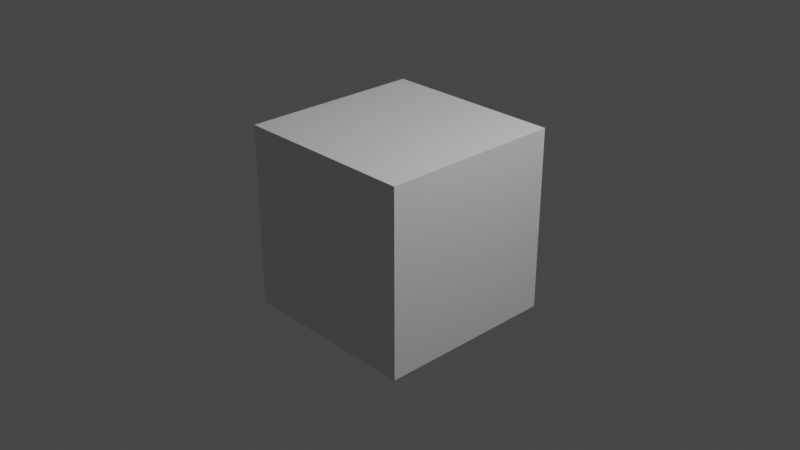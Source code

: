 # Source: over_on_action.blend  (saved by Blender 3.0.8; exported with 4.5.12 LTS)
import bpy
from mathutils import Matrix  # noqa: F401  (used for matrix-valued properties, if any)

bpy.ops.wm.read_factory_settings(use_empty=True)
scene = bpy.context.scene
scene.name = 'Scene'

# ---- collections
col_collection = bpy.data.collections.new('Collection'); scene.collection.children.link(col_collection)

# ---- materials (node trees are filled in below, after node groups)
mat_material = bpy.data.materials.new('Material')
mat_material.alpha_threshold = 0.0
mat_material.use_transparent_shadow = False
mat_material.line_color = (0.0, 0.0, 0.0, 1.0)
mat_material_001 = bpy.data.materials.new('Material.001')
mat_material_001.use_transparent_shadow = False

# ---- material node trees
mat_material.use_nodes = True; mat_material.node_tree.nodes.clear()
_N = mat_material.node_tree.nodes; _L = mat_material.node_tree.links
n0 = _N.new('ShaderNodeOutputMaterial'); n0.name = 'Material Output'; n0.location = (300, 300)
n1 = _N.new('ShaderNodeBsdfPrincipled'); n1.name = 'Principled BSDF'; n1.location = (10, 300)
n1.distribution = 'GGX'
n1.subsurface_method = 'BURLEY'
n1.inputs[2].default_value = 0.4
n1.inputs[3].default_value = 1.45
n1.inputs[27].default_value = (0.0, 0.0, 0.0, 1.0)
n1.inputs[28].default_value = 1.0
_L.new(n1.outputs[0], n0.inputs[0])
n0.is_active_output = True
mat_material_001.use_nodes = True; mat_material_001.node_tree.nodes.clear()
_N = mat_material_001.node_tree.nodes; _L = mat_material_001.node_tree.links
n0 = _N.new('ShaderNodeBsdfPrincipled'); n0.name = 'Principled BSDF'; n0.location = (10, 300)
n0.distribution = 'GGX'
n0.subsurface_method = 'BURLEY'
n0.inputs[0].default_value = (0.01315, 0.0, 0.8, 1.0)
n0.inputs[3].default_value = 1.45
n0.inputs[27].default_value = (0.0, 0.0, 0.0, 1.0)
n0.inputs[28].default_value = 1.0
n1 = _N.new('ShaderNodeOutputMaterial'); n1.name = 'Material Output'; n1.location = (300, 300)
_L.new(n0.outputs[0], n1.inputs[0])
n1.is_active_output = True

# ---- world
world_world = bpy.data.worlds.new('World'); scene.world = world_world
world_world.use_nodes = True; world_world.node_tree.nodes.clear()
_N = world_world.node_tree.nodes; _L = world_world.node_tree.links
n0 = _N.new('ShaderNodeOutputWorld'); n0.name = 'World Output'; n0.location = (300, 300)
n1 = _N.new('ShaderNodeBackground'); n1.name = 'Background'; n1.location = (10, 300)
n1.inputs[0].default_value = (0.05088, 0.05088, 0.05088, 1.0)
_L.new(n1.outputs[0], n0.inputs[0])
n0.is_active_output = True
world_world.color = (0.05088, 0.05088, 0.05088)
world_world.use_sun_shadow = False
world_world.sun_shadow_jitter_overblur = 0.0

# ---- cameras
cam_camera = bpy.data.cameras.new('Camera')
cam_camera.clip_end = 100.0
cam_camera.ortho_scale = 7.314

# ---- lights
light_light = bpy.data.lights.new('Light', 'POINT')
light_light.transmission_factor = 0.0
light_light.energy = 1000.0
light_light.shadow_soft_size = 0.1
light_light.shadow_maximum_resolution = 0.006
light_light.use_absolute_resolution = True

# ---- meshes
me_cube = bpy.data.meshes.new('Cube')
me_cube.from_pydata([(1.0, 1.0, 1.0), (1.0, 1.0, -1.0), (1.0, -1.0, 1.0), (1.0, -1.0, -1.0), (-1.0, 1.0, 1.0), (-1.0, 1.0, -1.0), (-1.0, -1.0, 1.0), (-1.0, -1.0, -1.0)], [], [(0, 4, 6, 2), (3, 2, 6, 7), (7, 6, 4, 5), (5, 1, 3, 7), (1, 0, 2, 3), (5, 4, 0, 1)])
_uv = me_cube.uv_layers.new(name='UVMap')
_uv.uv.foreach_set('vector', [0.625, 0.5, 0.875, 0.5, 0.875, 0.75, 0.625, 0.75, 0.375, 0.75, 0.625, 0.75, 0.625, 1.0, 0.375, 1.0, 0.375, 0.0, 0.625, 0.0, 0.625, 0.25, 0.375, 0.25, 0.125, 0.5, 0.375, 0.5, 0.375, 0.75, 0.125, 0.75, 0.375, 0.5, 0.625, 0.5, 0.625, 0.75, 0.375, 0.75, 0.375, 0.25, 0.625, 0.25, 0.625, 0.5, 0.375, 0.5])
me_cube.materials.append(mat_material)
me_cube.materials.append(mat_material_001)
me_cube.use_remesh_preserve_volume = False
me_cube.use_remesh_preserve_attributes = False
me_cube.use_mirror_vertex_groups = False
me_cube.update()

# ---- objects
ob_cube = bpy.data.objects.new('Cube', me_cube)
ob_light = bpy.data.objects.new('Light', light_light)
ob_camera = bpy.data.objects.new('Camera', cam_camera)

# ---- transforms, parenting, visibility, modifiers, constraints
ob_cube.location = (0.0, 0.0, 0.0)
ob_cube.lock_rotations_4d = False
ob_cube.empty_display_type = 'ARROWS'
ob_cube.lineart.crease_threshold = 0.0
ob_light.location = (4.076, 1.005, 5.904)
ob_light.rotation_euler = (0.6503, 0.05522, 1.866)
ob_light.lock_rotations_4d = False
ob_light.empty_display_type = 'ARROWS'
ob_light.color = (0.0, 0.0, 0.0, 0.0)
ob_light.lineart.crease_threshold = 0.0
ob_camera.location = (7.359, -6.926, 4.958)
ob_camera.rotation_euler = (1.109, 0.0, 0.8149)
ob_camera.lock_rotations_4d = False
ob_camera.empty_display_type = 'ARROWS'
ob_camera.color = (0.0, 0.0, 0.0, 0.0)
ob_camera.display_type = 'WIRE'
ob_camera.lineart.crease_threshold = 0.0

# ---- collection membership
col_collection.objects.link(ob_cube)
col_collection.objects.link(ob_light)
col_collection.objects.link(ob_camera)

# ---- scene / render settings (as saved in the file)
scene.camera = ob_camera
scene.frame_start = 1; scene.frame_end = 250; scene.frame_set(1)
scene.render.engine = 'BLENDER_EEVEE_NEXT'
scene.cycles.use_denoising = False
scene.cycles.samples = 128
scene.cycles.sampling_pattern = 'TABULATED_SOBOL'
scene.cycles.use_adaptive_sampling = False
scene.cycles.use_light_tree = False
scene.view_settings.view_transform = 'Filmic'
bpy.context.view_layer.update()
